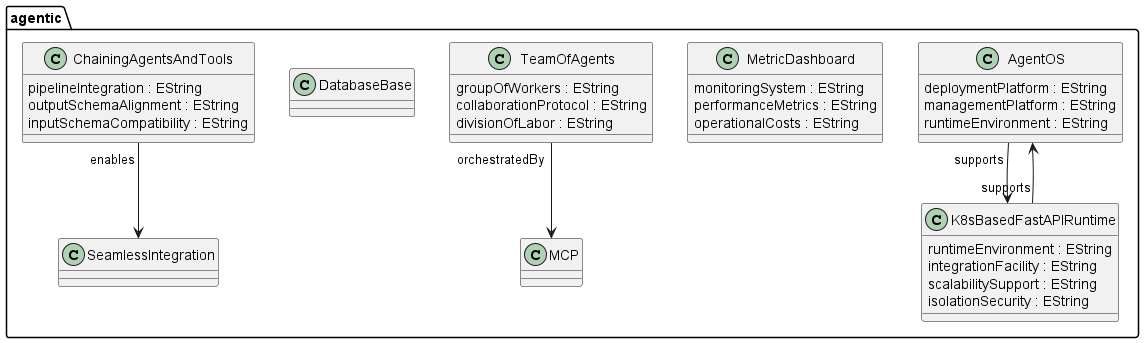

The diagram above was rendered by PlantUML. Its source (embedded in the PNG):
@startuml
package agentic {
class AgentOS {
         deploymentPlatform : EString
         managementPlatform : EString
         runtimeEnvironment : EString
}
AgentOS "supports" --> K8sBasedFastAPIRuntime

class MetricDashboard {
         monitoringSystem : EString
         performanceMetrics : EString
         operationalCosts : EString
}

class K8sBasedFastAPIRuntime {
         runtimeEnvironment : EString
         integrationFacility : EString
         scalabilitySupport : EString
         isolationSecurity : EString
}
K8sBasedFastAPIRuntime "supports" --> AgentOS

class TeamOfAgents {
         groupOfWorkers : EString
         collaborationProtocol : EString
         divisionOfLabor : EString
}
TeamOfAgents "orchestratedBy" --> MCP

class DatabaseBase {
}

class ChainingAgentsAndTools {
         pipelineIntegration : EString
         outputSchemaAlignment : EString
         inputSchemaCompatibility : EString
}
ChainingAgentsAndTools "enables" --> SeamlessIntegration
}
@enduml